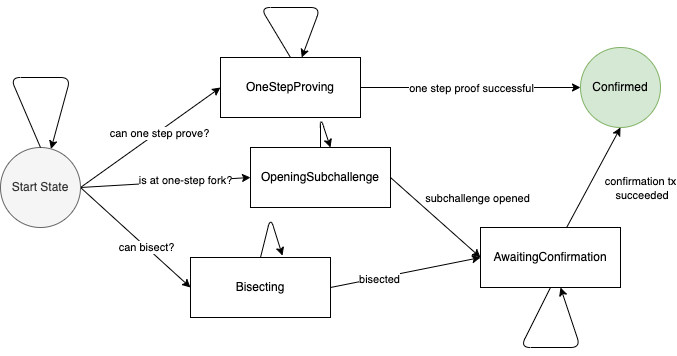

The diagram above was exported from draw.io. Its source (the exported page's mxGraphModel, read from the mxfile embedded in the PNG):
<mxGraphModel dx="899" dy="654" grid="0" gridSize="10" guides="1" tooltips="1" connect="1" arrows="1" fold="1" page="0" pageScale="1" pageWidth="850" pageHeight="1100" math="0" shadow="0">
  <root>
    <mxCell id="0" />
    <mxCell id="1" parent="0" />
    <mxCell id="12" style="edgeStyle=none;html=1;exitX=1;exitY=0.5;exitDx=0;exitDy=0;entryX=0;entryY=0.5;entryDx=0;entryDy=0;" edge="1" parent="1" source="2" target="7">
      <mxGeometry relative="1" as="geometry" />
    </mxCell>
    <mxCell id="13" value="can one step prove?" style="edgeLabel;html=1;align=center;verticalAlign=middle;resizable=0;points=[];" vertex="1" connectable="0" parent="12">
      <mxGeometry x="0.1153" y="-1" relative="1" as="geometry">
        <mxPoint as="offset" />
      </mxGeometry>
    </mxCell>
    <mxCell id="14" style="edgeStyle=none;html=1;exitX=1;exitY=0.5;exitDx=0;exitDy=0;entryX=0;entryY=0.5;entryDx=0;entryDy=0;" edge="1" parent="1" source="2" target="9">
      <mxGeometry relative="1" as="geometry" />
    </mxCell>
    <mxCell id="15" value="is at one-step fork?" style="edgeLabel;html=1;align=center;verticalAlign=middle;resizable=0;points=[];" vertex="1" connectable="0" parent="14">
      <mxGeometry x="0.2289" y="1" relative="1" as="geometry">
        <mxPoint as="offset" />
      </mxGeometry>
    </mxCell>
    <mxCell id="16" style="edgeStyle=none;html=1;exitX=1;exitY=0.5;exitDx=0;exitDy=0;entryX=0;entryY=0.5;entryDx=0;entryDy=0;" edge="1" parent="1" source="2" target="10">
      <mxGeometry relative="1" as="geometry" />
    </mxCell>
    <mxCell id="17" value="can bisect?" style="edgeLabel;html=1;align=center;verticalAlign=middle;resizable=0;points=[];" vertex="1" connectable="0" parent="16">
      <mxGeometry x="0.1939" relative="1" as="geometry">
        <mxPoint as="offset" />
      </mxGeometry>
    </mxCell>
    <mxCell id="2" value="Start State" style="ellipse;whiteSpace=wrap;html=1;aspect=fixed;fillColor=#f5f5f5;fontColor=#333333;strokeColor=#666666;" vertex="1" parent="1">
      <mxGeometry x="50" y="270" width="80" height="80" as="geometry" />
    </mxCell>
    <mxCell id="4" value="Confirmed" style="ellipse;whiteSpace=wrap;html=1;aspect=fixed;labelBorderColor=none;labelBackgroundColor=none;fillColor=#d5e8d4;strokeColor=#82b366;" vertex="1" parent="1">
      <mxGeometry x="630" y="170" width="80" height="80" as="geometry" />
    </mxCell>
    <mxCell id="22" style="edgeStyle=none;html=1;exitX=1;exitY=0.5;exitDx=0;exitDy=0;" edge="1" parent="1" source="7" target="4">
      <mxGeometry relative="1" as="geometry" />
    </mxCell>
    <mxCell id="23" value="one step proof successful" style="edgeLabel;html=1;align=center;verticalAlign=middle;resizable=0;points=[];" vertex="1" connectable="0" parent="22">
      <mxGeometry x="-0.3007" relative="1" as="geometry">
        <mxPoint x="33" as="offset" />
      </mxGeometry>
    </mxCell>
    <mxCell id="7" value="OneStepProving" style="rounded=0;whiteSpace=wrap;html=1;" vertex="1" parent="1">
      <mxGeometry x="270" y="180" width="140" height="60" as="geometry" />
    </mxCell>
    <mxCell id="24" style="edgeStyle=none;html=1;entryX=0.5;entryY=1;entryDx=0;entryDy=0;" edge="1" parent="1" source="8" target="4">
      <mxGeometry relative="1" as="geometry" />
    </mxCell>
    <mxCell id="25" value="confirmation tx&lt;br&gt;&amp;nbsp;succeeded" style="edgeLabel;html=1;align=center;verticalAlign=middle;resizable=0;points=[];" vertex="1" connectable="0" parent="24">
      <mxGeometry x="-0.1557" y="-3" relative="1" as="geometry">
        <mxPoint x="48" y="1" as="offset" />
      </mxGeometry>
    </mxCell>
    <mxCell id="8" value="AwaitingConfirmation" style="rounded=0;whiteSpace=wrap;html=1;" vertex="1" parent="1">
      <mxGeometry x="530" y="350" width="140" height="60" as="geometry" />
    </mxCell>
    <mxCell id="18" style="edgeStyle=none;html=1;exitX=1;exitY=0.5;exitDx=0;exitDy=0;entryX=0;entryY=0.5;entryDx=0;entryDy=0;" edge="1" parent="1" source="9" target="8">
      <mxGeometry relative="1" as="geometry" />
    </mxCell>
    <mxCell id="19" value="subchallenge opened" style="edgeLabel;html=1;align=center;verticalAlign=middle;resizable=0;points=[];" vertex="1" connectable="0" parent="18">
      <mxGeometry x="-0.2623" relative="1" as="geometry">
        <mxPoint x="54" y="-9" as="offset" />
      </mxGeometry>
    </mxCell>
    <mxCell id="9" value="OpeningSubchallenge" style="rounded=0;whiteSpace=wrap;html=1;" vertex="1" parent="1">
      <mxGeometry x="300" y="270" width="140" height="60" as="geometry" />
    </mxCell>
    <mxCell id="20" style="edgeStyle=none;html=1;exitX=1;exitY=0.5;exitDx=0;exitDy=0;entryX=0;entryY=0.5;entryDx=0;entryDy=0;" edge="1" parent="1" source="10" target="8">
      <mxGeometry relative="1" as="geometry" />
    </mxCell>
    <mxCell id="21" value="bisected" style="edgeLabel;html=1;align=center;verticalAlign=middle;resizable=0;points=[];" vertex="1" connectable="0" parent="20">
      <mxGeometry x="-0.3637" y="-1" relative="1" as="geometry">
        <mxPoint as="offset" />
      </mxGeometry>
    </mxCell>
    <mxCell id="10" value="Bisecting" style="rounded=0;whiteSpace=wrap;html=1;" vertex="1" parent="1">
      <mxGeometry x="240" y="380" width="140" height="60" as="geometry" />
    </mxCell>
    <mxCell id="27" style="edgeStyle=none;html=1;exitX=0.5;exitY=0;exitDx=0;exitDy=0;" edge="1" parent="1" source="2" target="2">
      <mxGeometry relative="1" as="geometry">
        <Array as="points">
          <mxPoint x="120" y="200" />
        </Array>
      </mxGeometry>
    </mxCell>
    <mxCell id="29" style="edgeStyle=none;html=1;exitX=0.5;exitY=0;exitDx=0;exitDy=0;" edge="1" parent="1" source="7" target="7">
      <mxGeometry relative="1" as="geometry">
        <Array as="points">
          <mxPoint x="370" y="130" />
        </Array>
      </mxGeometry>
    </mxCell>
    <mxCell id="30" style="edgeStyle=none;html=1;exitX=0.5;exitY=0;exitDx=0;exitDy=0;" edge="1" parent="1" source="9">
      <mxGeometry relative="1" as="geometry">
        <mxPoint x="380" y="270" as="targetPoint" />
        <Array as="points">
          <mxPoint x="370" y="240" />
        </Array>
      </mxGeometry>
    </mxCell>
    <mxCell id="31" style="edgeStyle=none;html=1;exitX=0.5;exitY=0;exitDx=0;exitDy=0;entryX=0.657;entryY=-0.031;entryDx=0;entryDy=0;entryPerimeter=0;" edge="1" parent="1" source="10" target="10">
      <mxGeometry relative="1" as="geometry">
        <Array as="points">
          <mxPoint x="320" y="340" />
        </Array>
      </mxGeometry>
    </mxCell>
    <mxCell id="32" style="edgeStyle=none;html=1;exitX=0.5;exitY=1;exitDx=0;exitDy=0;" edge="1" parent="1" source="8" target="8">
      <mxGeometry relative="1" as="geometry">
        <Array as="points">
          <mxPoint x="630" y="470" />
        </Array>
      </mxGeometry>
    </mxCell>
  </root>
</mxGraphModel>